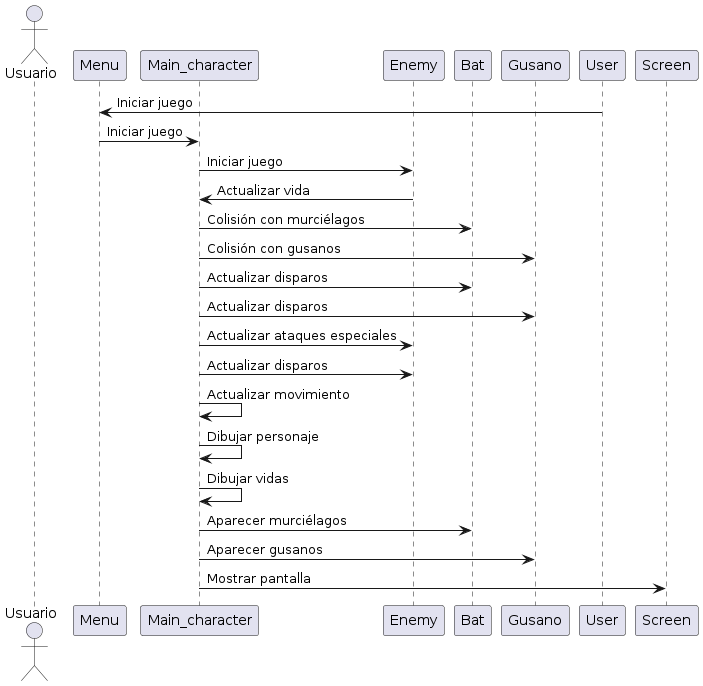

The diagram above was rendered by PlantUML. Its source (embedded in the PNG):
@startuml
actor Usuario
participant "Menu" as Menu
participant "Main_character" as Main_character
participant "Enemy" as Enemy
participant "Bat" as Bat
participant "Gusano" as Gusano

User -> Menu: Iniciar juego
Menu -> Main_character: Iniciar juego
Main_character -> Enemy: Iniciar juego
Enemy -> Main_character: Actualizar vida
Main_character -> Bat: Colisión con murciélagos
Main_character -> Gusano: Colisión con gusanos
Main_character -> Bat: Actualizar disparos
Main_character -> Gusano: Actualizar disparos
Main_character -> Enemy: Actualizar ataques especiales
Main_character -> Enemy: Actualizar disparos
Main_character -> Main_character: Actualizar movimiento
Main_character -> Main_character: Dibujar personaje
Main_character -> Main_character: Dibujar vidas
Main_character -> Bat: Aparecer murciélagos
Main_character -> Gusano: Aparecer gusanos
Main_character -> Screen: Mostrar pantalla
@enduml